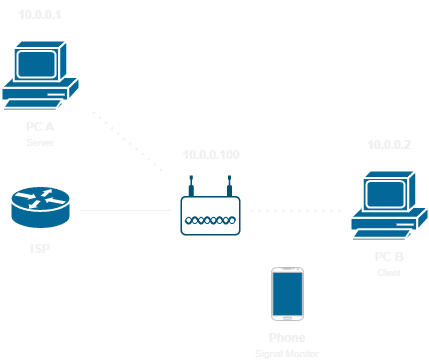

The diagram above was exported from draw.io. Its source (the exported page's mxGraphModel, read from the mxfile embedded in the PNG):
<mxGraphModel dx="1434" dy="764" grid="1" gridSize="10" guides="1" tooltips="1" connect="1" arrows="1" fold="1" page="1" pageScale="1" pageWidth="1169" pageHeight="827" math="0" shadow="0">
  <root>
    <mxCell id="0" />
    <mxCell id="1" parent="0" />
    <mxCell id="1SxUBkljpDedRYB7Fcxy-7" value="" style="rounded=1;whiteSpace=wrap;html=1;fillColor=#FFFFFF;" parent="1" vertex="1">
      <mxGeometry x="410" y="297" width="58" height="37" as="geometry" />
    </mxCell>
    <mxCell id="1SxUBkljpDedRYB7Fcxy-1" value="" style="shape=mxgraph.cisco.computers_and_peripherals.pc;html=1;pointerEvents=1;dashed=0;fillColor=#036897;strokeColor=#ffffff;strokeWidth=2;verticalLabelPosition=bottom;verticalAlign=top;align=center;outlineConnect=0;" parent="1" vertex="1">
      <mxGeometry x="579" y="270" width="78" height="70" as="geometry" />
    </mxCell>
    <mxCell id="1SxUBkljpDedRYB7Fcxy-2" value="" style="points=[[0.03,0.36,0],[0.18,0,0],[0.5,0.34,0],[0.82,0,0],[0.97,0.36,0],[1,0.67,0],[0.975,0.975,0],[0.5,1,0],[0.025,0.975,0],[0,0.67,0]];verticalLabelPosition=bottom;sketch=0;html=1;verticalAlign=top;aspect=fixed;align=center;pointerEvents=1;shape=mxgraph.cisco19.wireless_access_point;fillColor=#005073;strokeColor=none;" parent="1" vertex="1">
      <mxGeometry x="409" y="275" width="60" height="60" as="geometry" />
    </mxCell>
    <mxCell id="1SxUBkljpDedRYB7Fcxy-6" value="" style="shape=mxgraph.cisco.routers.router;html=1;pointerEvents=1;dashed=0;fillColor=#036897;strokeColor=#ffffff;strokeWidth=2;verticalLabelPosition=bottom;verticalAlign=top;align=center;outlineConnect=0;" parent="1" vertex="1">
      <mxGeometry x="239" y="285.5" width="60" height="43" as="geometry" />
    </mxCell>
    <mxCell id="1SxUBkljpDedRYB7Fcxy-8" value="" style="endArrow=none;html=1;rounded=0;" parent="1" edge="1">
      <mxGeometry width="50" height="50" relative="1" as="geometry">
        <mxPoint x="309" y="310" as="sourcePoint" />
        <mxPoint x="399" y="310" as="targetPoint" />
      </mxGeometry>
    </mxCell>
    <mxCell id="1SxUBkljpDedRYB7Fcxy-9" value="" style="endArrow=none;dashed=1;html=1;dashPattern=1 3;strokeWidth=2;rounded=0;" parent="1" edge="1">
      <mxGeometry width="50" height="50" relative="1" as="geometry">
        <mxPoint x="479" y="310" as="sourcePoint" />
        <mxPoint x="569" y="310" as="targetPoint" />
      </mxGeometry>
    </mxCell>
    <mxCell id="1SxUBkljpDedRYB7Fcxy-16" value="" style="group" parent="1" vertex="1" connectable="0">
      <mxGeometry x="500" y="367" width="32" height="53" as="geometry" />
    </mxCell>
    <mxCell id="1SxUBkljpDedRYB7Fcxy-12" value="" style="rounded=1;whiteSpace=wrap;html=1;fillColor=#036897;" parent="1SxUBkljpDedRYB7Fcxy-16" vertex="1">
      <mxGeometry y="2" width="31.5" height="49" as="geometry" />
    </mxCell>
    <mxCell id="1SxUBkljpDedRYB7Fcxy-13" value="" style="verticalLabelPosition=bottom;verticalAlign=top;html=1;shadow=0;dashed=0;strokeWidth=1;shape=mxgraph.android.phone2;strokeColor=#c0c0c0;fillColor=#FFFFFF;" parent="1SxUBkljpDedRYB7Fcxy-16" vertex="1">
      <mxGeometry width="32" height="53" as="geometry" />
    </mxCell>
    <mxCell id="1SxUBkljpDedRYB7Fcxy-17" value="&lt;b&gt;ISP&lt;br&gt;&lt;/b&gt;" style="text;html=1;strokeColor=none;fillColor=none;align=center;verticalAlign=middle;whiteSpace=wrap;rounded=0;" parent="1" vertex="1">
      <mxGeometry x="239" y="334" width="60" height="30" as="geometry" />
    </mxCell>
    <mxCell id="1SxUBkljpDedRYB7Fcxy-18" value="&lt;b&gt;PC B&lt;/b&gt;&lt;br&gt;&lt;font style=&quot;font-size: 9px;&quot;&gt;Client&lt;/font&gt;" style="text;html=1;strokeColor=none;fillColor=none;align=center;verticalAlign=middle;whiteSpace=wrap;rounded=0;" parent="1" vertex="1">
      <mxGeometry x="588" y="349" width="60" height="30" as="geometry" />
    </mxCell>
    <mxCell id="1SxUBkljpDedRYB7Fcxy-19" value="&lt;b&gt;Phone&lt;/b&gt;&lt;br&gt;&lt;font size=&quot;1&quot;&gt;Signal Monitor&lt;/font&gt;" style="text;html=1;strokeColor=none;fillColor=none;align=center;verticalAlign=middle;whiteSpace=wrap;rounded=0;" parent="1" vertex="1">
      <mxGeometry x="480" y="430" width="72" height="30" as="geometry" />
    </mxCell>
    <mxCell id="1SxUBkljpDedRYB7Fcxy-20" value="&lt;b&gt;10.0.0.100&lt;/b&gt;" style="text;html=1;strokeColor=none;fillColor=none;align=center;verticalAlign=middle;whiteSpace=wrap;rounded=0;" parent="1" vertex="1">
      <mxGeometry x="410" y="240" width="60" height="30" as="geometry" />
    </mxCell>
    <mxCell id="1SxUBkljpDedRYB7Fcxy-21" value="&lt;b&gt;10.0.0.2&lt;/b&gt;" style="text;html=1;strokeColor=none;fillColor=none;align=center;verticalAlign=middle;whiteSpace=wrap;rounded=0;" parent="1" vertex="1">
      <mxGeometry x="588" y="230" width="60" height="30" as="geometry" />
    </mxCell>
    <mxCell id="1SxUBkljpDedRYB7Fcxy-23" value="" style="shape=mxgraph.cisco.computers_and_peripherals.pc;html=1;pointerEvents=1;dashed=0;fillColor=#036897;strokeColor=#ffffff;strokeWidth=2;verticalLabelPosition=bottom;verticalAlign=top;align=center;outlineConnect=0;" parent="1" vertex="1">
      <mxGeometry x="230" y="140" width="78" height="70" as="geometry" />
    </mxCell>
    <mxCell id="1SxUBkljpDedRYB7Fcxy-24" value="&lt;b&gt;PC A&lt;br&gt;&lt;/b&gt;&lt;font style=&quot;font-size: 9px;&quot;&gt;Server&lt;/font&gt;" style="text;html=1;strokeColor=none;fillColor=none;align=center;verticalAlign=middle;whiteSpace=wrap;rounded=0;" parent="1" vertex="1">
      <mxGeometry x="239" y="219" width="60" height="30" as="geometry" />
    </mxCell>
    <mxCell id="1SxUBkljpDedRYB7Fcxy-25" value="&lt;b&gt;10.0.0.1&lt;/b&gt;" style="text;html=1;strokeColor=none;fillColor=none;align=center;verticalAlign=middle;whiteSpace=wrap;rounded=0;" parent="1" vertex="1">
      <mxGeometry x="239" y="100" width="60" height="30" as="geometry" />
    </mxCell>
    <mxCell id="1SxUBkljpDedRYB7Fcxy-26" value="" style="endArrow=none;dashed=1;html=1;dashPattern=1 3;strokeWidth=2;rounded=0;" parent="1" edge="1">
      <mxGeometry width="50" height="50" relative="1" as="geometry">
        <mxPoint x="390" y="270" as="sourcePoint" />
        <mxPoint x="320" y="210" as="targetPoint" />
      </mxGeometry>
    </mxCell>
  </root>
</mxGraphModel>